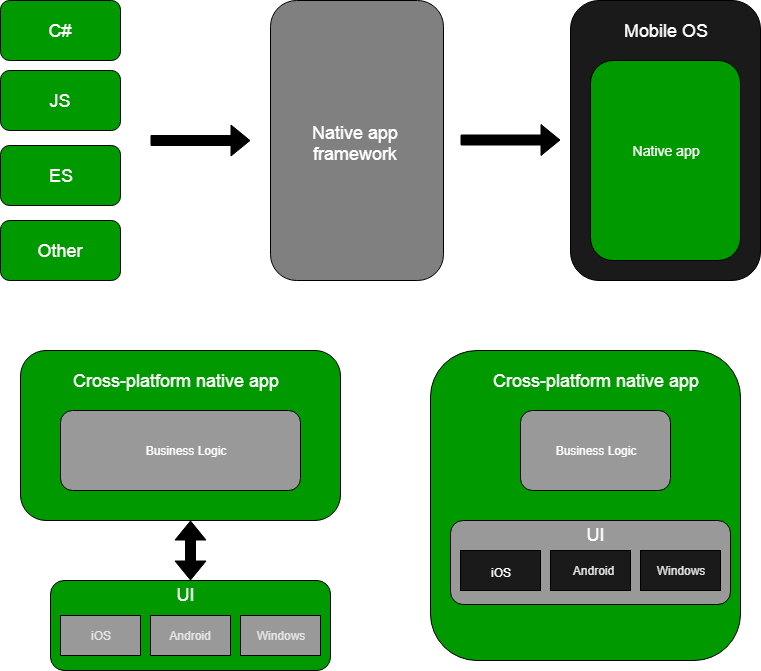

The diagram above was exported from draw.io. Its source (the exported page's mxGraphModel, read from the mxfile embedded in the PNG):
<mxGraphModel dx="840" dy="435" grid="1" gridSize="10" guides="1" tooltips="1" connect="1" arrows="1" fold="1" page="1" pageScale="1" pageWidth="827" pageHeight="1169" math="0" shadow="0">
  <root>
    <mxCell id="0" />
    <mxCell id="1" parent="0" />
    <mxCell id="e0mRb_DbFUWWV42WhnWH-1" value="" style="rounded=1;whiteSpace=wrap;html=1;fillColor=#009900;" vertex="1" parent="1">
      <mxGeometry x="30" y="40" width="120" height="60" as="geometry" />
    </mxCell>
    <mxCell id="e0mRb_DbFUWWV42WhnWH-2" value="" style="rounded=1;whiteSpace=wrap;html=1;fillColor=#009900;" vertex="1" parent="1">
      <mxGeometry x="30" y="110" width="120" height="60" as="geometry" />
    </mxCell>
    <mxCell id="e0mRb_DbFUWWV42WhnWH-3" value="" style="rounded=1;whiteSpace=wrap;html=1;fillColor=#009900;" vertex="1" parent="1">
      <mxGeometry x="30" y="185" width="120" height="60" as="geometry" />
    </mxCell>
    <mxCell id="e0mRb_DbFUWWV42WhnWH-4" value="" style="rounded=1;whiteSpace=wrap;html=1;fillColor=#009900;" vertex="1" parent="1">
      <mxGeometry x="30" y="260" width="120" height="60" as="geometry" />
    </mxCell>
    <mxCell id="e0mRb_DbFUWWV42WhnWH-5" value="" style="shape=flexArrow;endArrow=classic;html=1;fillColor=#000000;" edge="1" parent="1">
      <mxGeometry width="50" height="50" relative="1" as="geometry">
        <mxPoint x="180" y="180" as="sourcePoint" />
        <mxPoint x="280" y="180" as="targetPoint" />
      </mxGeometry>
    </mxCell>
    <mxCell id="e0mRb_DbFUWWV42WhnWH-6" value="" style="rounded=1;whiteSpace=wrap;html=1;fillColor=#808080;" vertex="1" parent="1">
      <mxGeometry x="300" y="40" width="173" height="280" as="geometry" />
    </mxCell>
    <mxCell id="e0mRb_DbFUWWV42WhnWH-7" value="" style="shape=flexArrow;endArrow=classic;html=1;fillColor=#000000;" edge="1" parent="1">
      <mxGeometry width="50" height="50" relative="1" as="geometry">
        <mxPoint x="490" y="179.5" as="sourcePoint" />
        <mxPoint x="590" y="179.5" as="targetPoint" />
      </mxGeometry>
    </mxCell>
    <mxCell id="e0mRb_DbFUWWV42WhnWH-8" value="" style="rounded=1;whiteSpace=wrap;html=1;fillColor=#1A1A1A;" vertex="1" parent="1">
      <mxGeometry x="600" y="40" width="190" height="280" as="geometry" />
    </mxCell>
    <mxCell id="e0mRb_DbFUWWV42WhnWH-9" value="" style="rounded=1;whiteSpace=wrap;html=1;fillColor=#009900;" vertex="1" parent="1">
      <mxGeometry x="50" y="390" width="320" height="170" as="geometry" />
    </mxCell>
    <mxCell id="e0mRb_DbFUWWV42WhnWH-10" value="" style="rounded=1;whiteSpace=wrap;html=1;fillColor=#009900;" vertex="1" parent="1">
      <mxGeometry x="460" y="390" width="310" height="310" as="geometry" />
    </mxCell>
    <mxCell id="e0mRb_DbFUWWV42WhnWH-11" value="" style="rounded=1;whiteSpace=wrap;html=1;fillColor=#009900;" vertex="1" parent="1">
      <mxGeometry x="80" y="620" width="280" height="90" as="geometry" />
    </mxCell>
    <mxCell id="e0mRb_DbFUWWV42WhnWH-12" value="&lt;font color=&quot;#ffffff&quot; style=&quot;font-size: 18px&quot;&gt;C#&lt;/font&gt;" style="text;html=1;strokeColor=none;fillColor=none;align=center;verticalAlign=middle;whiteSpace=wrap;rounded=0;" vertex="1" parent="1">
      <mxGeometry x="70" y="60" width="40" height="20" as="geometry" />
    </mxCell>
    <mxCell id="e0mRb_DbFUWWV42WhnWH-13" value="&lt;font color=&quot;#ffffff&quot; style=&quot;font-size: 18px&quot;&gt;JS&lt;/font&gt;" style="text;html=1;strokeColor=none;fillColor=none;align=center;verticalAlign=middle;whiteSpace=wrap;rounded=0;" vertex="1" parent="1">
      <mxGeometry x="70" y="130" width="40" height="20" as="geometry" />
    </mxCell>
    <mxCell id="e0mRb_DbFUWWV42WhnWH-14" value="&lt;font color=&quot;#ffffff&quot; style=&quot;font-size: 18px&quot;&gt;ES&lt;/font&gt;" style="text;html=1;strokeColor=none;fillColor=none;align=center;verticalAlign=middle;whiteSpace=wrap;rounded=0;" vertex="1" parent="1">
      <mxGeometry x="70" y="205" width="40" height="20" as="geometry" />
    </mxCell>
    <mxCell id="e0mRb_DbFUWWV42WhnWH-15" value="&lt;font color=&quot;#ffffff&quot; style=&quot;font-size: 18px&quot;&gt;Other&lt;/font&gt;" style="text;html=1;strokeColor=none;fillColor=none;align=center;verticalAlign=middle;whiteSpace=wrap;rounded=0;" vertex="1" parent="1">
      <mxGeometry x="70" y="280" width="40" height="20" as="geometry" />
    </mxCell>
    <mxCell id="e0mRb_DbFUWWV42WhnWH-16" value="&lt;font color=&quot;#ffffff&quot; style=&quot;font-size: 18px&quot;&gt;Native app framework&lt;/font&gt;" style="text;html=1;strokeColor=none;fillColor=none;align=center;verticalAlign=middle;whiteSpace=wrap;rounded=0;" vertex="1" parent="1">
      <mxGeometry x="340" y="170" width="90" height="25" as="geometry" />
    </mxCell>
    <mxCell id="e0mRb_DbFUWWV42WhnWH-17" value="&lt;font color=&quot;#ffffff&quot; style=&quot;font-size: 18px&quot;&gt;Mobile OS&lt;/font&gt;" style="text;html=1;strokeColor=none;fillColor=none;align=center;verticalAlign=middle;whiteSpace=wrap;rounded=0;" vertex="1" parent="1">
      <mxGeometry x="640" y="60" width="110" height="20" as="geometry" />
    </mxCell>
    <mxCell id="e0mRb_DbFUWWV42WhnWH-18" value="" style="rounded=1;whiteSpace=wrap;html=1;fillColor=#009900;" vertex="1" parent="1">
      <mxGeometry x="620" y="100" width="150" height="200" as="geometry" />
    </mxCell>
    <mxCell id="e0mRb_DbFUWWV42WhnWH-19" value="&lt;font color=&quot;#ffffff&quot; style=&quot;font-size: 14px&quot;&gt;Native app&lt;/font&gt;" style="text;html=1;strokeColor=none;fillColor=none;align=center;verticalAlign=middle;whiteSpace=wrap;rounded=0;" vertex="1" parent="1">
      <mxGeometry x="655" y="160" width="80" height="60" as="geometry" />
    </mxCell>
    <mxCell id="e0mRb_DbFUWWV42WhnWH-20" value="&lt;font color=&quot;#ffffff&quot; style=&quot;font-size: 18px&quot;&gt;Cross-platform native app&lt;/font&gt;" style="text;html=1;strokeColor=none;fillColor=none;align=center;verticalAlign=middle;whiteSpace=wrap;rounded=0;" vertex="1" parent="1">
      <mxGeometry x="80" y="410" width="250" height="20" as="geometry" />
    </mxCell>
    <mxCell id="e0mRb_DbFUWWV42WhnWH-21" value="" style="rounded=1;whiteSpace=wrap;html=1;fillColor=#999999;" vertex="1" parent="1">
      <mxGeometry x="90" y="450" width="240" height="80" as="geometry" />
    </mxCell>
    <mxCell id="e0mRb_DbFUWWV42WhnWH-22" value="&lt;font color=&quot;#ffffff&quot;&gt;Business Logic&lt;/font&gt;" style="text;html=1;strokeColor=none;fillColor=none;align=center;verticalAlign=middle;whiteSpace=wrap;rounded=0;" vertex="1" parent="1">
      <mxGeometry x="160" y="480" width="110" height="20" as="geometry" />
    </mxCell>
    <mxCell id="e0mRb_DbFUWWV42WhnWH-23" value="&lt;font color=&quot;#ffffff&quot; style=&quot;font-size: 18px&quot;&gt;UI&lt;/font&gt;" style="text;html=1;strokeColor=none;fillColor=none;align=center;verticalAlign=middle;whiteSpace=wrap;rounded=0;" vertex="1" parent="1">
      <mxGeometry x="195" y="624" width="40" height="20" as="geometry" />
    </mxCell>
    <mxCell id="e0mRb_DbFUWWV42WhnWH-24" value="" style="rounded=0;whiteSpace=wrap;html=1;fillColor=#999999;" vertex="1" parent="1">
      <mxGeometry x="90" y="655" width="80" height="40" as="geometry" />
    </mxCell>
    <mxCell id="e0mRb_DbFUWWV42WhnWH-25" value="" style="rounded=0;whiteSpace=wrap;html=1;fillColor=#999999;" vertex="1" parent="1">
      <mxGeometry x="180" y="655" width="80" height="40" as="geometry" />
    </mxCell>
    <mxCell id="e0mRb_DbFUWWV42WhnWH-26" value="" style="rounded=0;whiteSpace=wrap;html=1;fillColor=#999999;" vertex="1" parent="1">
      <mxGeometry x="270" y="655" width="80" height="40" as="geometry" />
    </mxCell>
    <mxCell id="e0mRb_DbFUWWV42WhnWH-27" value="&lt;font color=&quot;#e6e6e6&quot;&gt;iOS&lt;/font&gt;" style="text;html=1;strokeColor=none;fillColor=none;align=center;verticalAlign=middle;whiteSpace=wrap;rounded=0;" vertex="1" parent="1">
      <mxGeometry x="110" y="665" width="40" height="20" as="geometry" />
    </mxCell>
    <mxCell id="e0mRb_DbFUWWV42WhnWH-28" value="&lt;font color=&quot;#e6e6e6&quot;&gt;Android&lt;/font&gt;" style="text;html=1;strokeColor=none;fillColor=none;align=center;verticalAlign=middle;whiteSpace=wrap;rounded=0;" vertex="1" parent="1">
      <mxGeometry x="200" y="665" width="40" height="20" as="geometry" />
    </mxCell>
    <mxCell id="e0mRb_DbFUWWV42WhnWH-29" value="&lt;font color=&quot;#e6e6e6&quot;&gt;Windows&lt;/font&gt;" style="text;html=1;strokeColor=none;fillColor=none;align=center;verticalAlign=middle;whiteSpace=wrap;rounded=0;" vertex="1" parent="1">
      <mxGeometry x="290" y="665" width="40" height="20" as="geometry" />
    </mxCell>
    <mxCell id="e0mRb_DbFUWWV42WhnWH-30" value="" style="shape=flexArrow;endArrow=classic;startArrow=classic;html=1;fillColor=#000000;exitX=0.5;exitY=0;exitDx=0;exitDy=0;" edge="1" parent="1" source="e0mRb_DbFUWWV42WhnWH-11">
      <mxGeometry width="50" height="50" relative="1" as="geometry">
        <mxPoint x="10" y="620" as="sourcePoint" />
        <mxPoint x="220" y="560" as="targetPoint" />
      </mxGeometry>
    </mxCell>
    <mxCell id="e0mRb_DbFUWWV42WhnWH-31" value="&lt;font color=&quot;#ffffff&quot; style=&quot;font-size: 18px&quot;&gt;Cross-platform native app&lt;/font&gt;" style="text;html=1;strokeColor=none;fillColor=none;align=center;verticalAlign=middle;whiteSpace=wrap;rounded=0;" vertex="1" parent="1">
      <mxGeometry x="520" y="410" width="210" height="20" as="geometry" />
    </mxCell>
    <mxCell id="e0mRb_DbFUWWV42WhnWH-32" value="" style="rounded=1;whiteSpace=wrap;html=1;fillColor=#999999;" vertex="1" parent="1">
      <mxGeometry x="550" y="450" width="150" height="80" as="geometry" />
    </mxCell>
    <mxCell id="e0mRb_DbFUWWV42WhnWH-33" value="" style="rounded=1;whiteSpace=wrap;html=1;fillColor=#999999;" vertex="1" parent="1">
      <mxGeometry x="480" y="560" width="280" height="84" as="geometry" />
    </mxCell>
    <mxCell id="e0mRb_DbFUWWV42WhnWH-34" value="&lt;font color=&quot;#ffffff&quot;&gt;Business Logic&lt;/font&gt;" style="text;html=1;strokeColor=none;fillColor=none;align=center;verticalAlign=middle;whiteSpace=wrap;rounded=0;" vertex="1" parent="1">
      <mxGeometry x="580" y="480" width="90" height="20" as="geometry" />
    </mxCell>
    <mxCell id="e0mRb_DbFUWWV42WhnWH-35" value="&lt;font color=&quot;#ffffff&quot; style=&quot;font-size: 18px&quot;&gt;UI&lt;/font&gt;" style="text;html=1;strokeColor=none;fillColor=none;align=center;verticalAlign=middle;whiteSpace=wrap;rounded=0;" vertex="1" parent="1">
      <mxGeometry x="605" y="564" width="40" height="20" as="geometry" />
    </mxCell>
    <mxCell id="e0mRb_DbFUWWV42WhnWH-36" value="" style="rounded=0;whiteSpace=wrap;html=1;fillColor=#1A1A1A;" vertex="1" parent="1">
      <mxGeometry x="490" y="590" width="80" height="40" as="geometry" />
    </mxCell>
    <mxCell id="e0mRb_DbFUWWV42WhnWH-37" value="" style="rounded=0;whiteSpace=wrap;html=1;fillColor=#1A1A1A;" vertex="1" parent="1">
      <mxGeometry x="580" y="590" width="80" height="40" as="geometry" />
    </mxCell>
    <mxCell id="e0mRb_DbFUWWV42WhnWH-38" value="" style="rounded=0;whiteSpace=wrap;html=1;fillColor=#1A1A1A;" vertex="1" parent="1">
      <mxGeometry x="670" y="590" width="80" height="40" as="geometry" />
    </mxCell>
    <mxCell id="e0mRb_DbFUWWV42WhnWH-39" value="&lt;font color=&quot;#ffffff&quot;&gt;iOS&lt;/font&gt;" style="text;html=1;strokeColor=none;fillColor=none;align=center;verticalAlign=middle;whiteSpace=wrap;rounded=0;" vertex="1" parent="1">
      <mxGeometry x="510" y="602" width="40" height="20" as="geometry" />
    </mxCell>
    <mxCell id="e0mRb_DbFUWWV42WhnWH-40" value="&lt;font color=&quot;#e6e6e6&quot;&gt;Android&lt;/font&gt;" style="text;html=1;strokeColor=none;fillColor=none;align=center;verticalAlign=middle;whiteSpace=wrap;rounded=0;" vertex="1" parent="1">
      <mxGeometry x="600" y="600" width="45" height="20" as="geometry" />
    </mxCell>
    <mxCell id="e0mRb_DbFUWWV42WhnWH-41" value="&lt;font color=&quot;#e6e6e6&quot;&gt;Windows&lt;/font&gt;" style="text;html=1;strokeColor=none;fillColor=none;align=center;verticalAlign=middle;whiteSpace=wrap;rounded=0;" vertex="1" parent="1">
      <mxGeometry x="680" y="600" width="60" height="20" as="geometry" />
    </mxCell>
  </root>
</mxGraphModel>